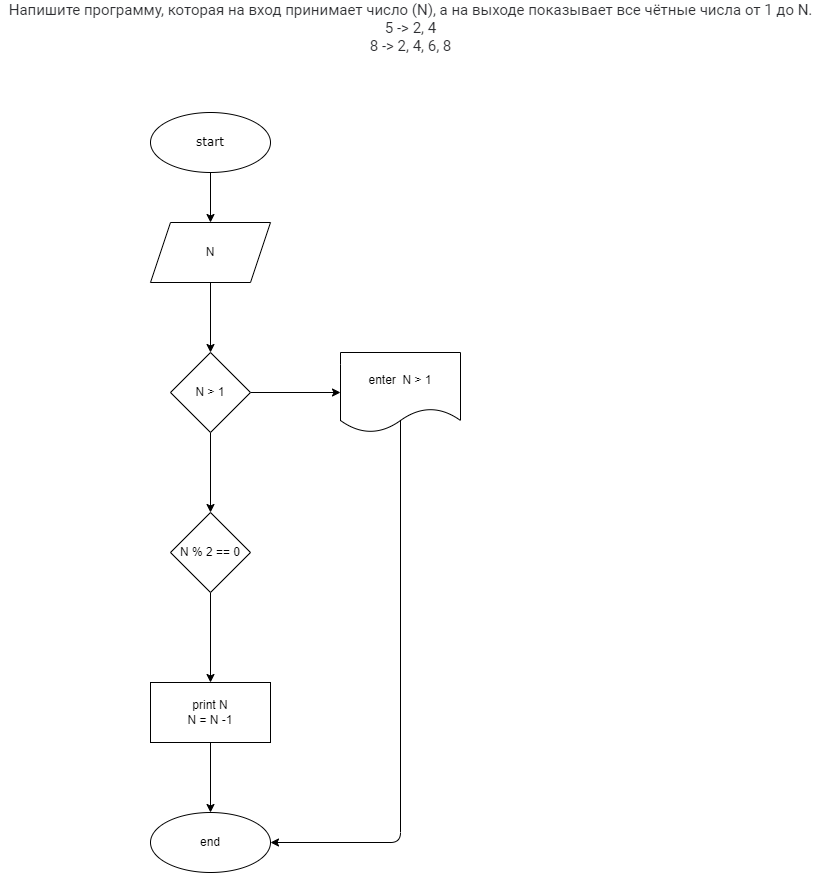

The diagram above was exported from draw.io. Its source (the exported page's mxGraphModel, read from the mxfile embedded in the PNG):
<mxGraphModel dx="1899" dy="1597" grid="1" gridSize="10" guides="1" tooltips="1" connect="1" arrows="1" fold="1" page="1" pageScale="1" pageWidth="827" pageHeight="1169" math="0" shadow="0">
  <root>
    <mxCell id="0" />
    <mxCell id="1" parent="0" />
    <mxCell id="2" value="&lt;p style=&quot;box-sizing: border-box ; margin: 0px ; color: rgb(44 , 45 , 48) ; font-family: &amp;#34;roboto&amp;#34; , &amp;#34;san francisco&amp;#34; , &amp;#34;helvetica neue&amp;#34; , &amp;#34;helvetica&amp;#34; , &amp;#34;arial&amp;#34; ; font-size: 15px ; background-color: rgb(255 , 255 , 255)&quot;&gt;Напишите программу, которая на вход принимает число (N), а на выходе показывает все чётные числа от 1 до N.&lt;/p&gt;&lt;p style=&quot;box-sizing: border-box ; margin: 0px ; color: rgb(44 , 45 , 48) ; font-family: &amp;#34;roboto&amp;#34; , &amp;#34;san francisco&amp;#34; , &amp;#34;helvetica neue&amp;#34; , &amp;#34;helvetica&amp;#34; , &amp;#34;arial&amp;#34; ; font-size: 15px ; background-color: rgb(255 , 255 , 255)&quot;&gt;5 -&amp;gt; 2, 4&lt;br style=&quot;box-sizing: border-box&quot;&gt;8 -&amp;gt; 2, 4, 6, 8&lt;/p&gt;" style="text;html=1;align=center;verticalAlign=middle;resizable=0;points=[];autosize=1;strokeColor=none;fillColor=none;" parent="1" vertex="1">
      <mxGeometry x="-400" y="-80" width="820" height="50" as="geometry" />
    </mxCell>
    <mxCell id="73" style="edgeStyle=none;html=1;exitX=0.5;exitY=1;exitDx=0;exitDy=0;entryX=0.5;entryY=0;entryDx=0;entryDy=0;" parent="1" source="3" edge="1">
      <mxGeometry relative="1" as="geometry">
        <mxPoint x="-190" y="140" as="targetPoint" />
      </mxGeometry>
    </mxCell>
    <mxCell id="3" value="start" style="ellipse;whiteSpace=wrap;html=1;fontFamily=Verdana;" parent="1" vertex="1">
      <mxGeometry x="-250" y="30" width="120" height="60" as="geometry" />
    </mxCell>
    <mxCell id="115" value="" style="edgeStyle=none;html=1;" edge="1" parent="1" source="113" target="114">
      <mxGeometry relative="1" as="geometry" />
    </mxCell>
    <mxCell id="113" value="N" style="shape=parallelogram;perimeter=parallelogramPerimeter;whiteSpace=wrap;html=1;fixedSize=1;" vertex="1" parent="1">
      <mxGeometry x="-250" y="140" width="120" height="60" as="geometry" />
    </mxCell>
    <mxCell id="117" value="" style="edgeStyle=none;html=1;" edge="1" parent="1" source="114" target="116">
      <mxGeometry relative="1" as="geometry" />
    </mxCell>
    <mxCell id="123" value="" style="edgeStyle=none;html=1;" edge="1" parent="1" source="114" target="122">
      <mxGeometry relative="1" as="geometry" />
    </mxCell>
    <mxCell id="114" value="N &amp;gt; 1" style="rhombus;whiteSpace=wrap;html=1;" vertex="1" parent="1">
      <mxGeometry x="-230" y="270" width="80" height="80" as="geometry" />
    </mxCell>
    <mxCell id="119" value="" style="edgeStyle=none;html=1;" edge="1" parent="1" source="116" target="118">
      <mxGeometry relative="1" as="geometry" />
    </mxCell>
    <mxCell id="116" value="N % 2 == 0" style="rhombus;whiteSpace=wrap;html=1;" vertex="1" parent="1">
      <mxGeometry x="-230" y="430" width="80" height="80" as="geometry" />
    </mxCell>
    <mxCell id="121" value="" style="edgeStyle=none;html=1;" edge="1" parent="1" source="118">
      <mxGeometry relative="1" as="geometry">
        <mxPoint x="-190" y="730" as="targetPoint" />
      </mxGeometry>
    </mxCell>
    <mxCell id="118" value="print N&lt;br&gt;N = N -1" style="whiteSpace=wrap;html=1;" vertex="1" parent="1">
      <mxGeometry x="-250" y="600" width="120" height="60" as="geometry" />
    </mxCell>
    <mxCell id="126" style="edgeStyle=none;html=1;exitX=0.5;exitY=0;exitDx=0;exitDy=0;entryX=1;entryY=0.5;entryDx=0;entryDy=0;" edge="1" parent="1" source="122" target="125">
      <mxGeometry relative="1" as="geometry">
        <Array as="points">
          <mxPoint y="760" />
        </Array>
      </mxGeometry>
    </mxCell>
    <mxCell id="122" value="enter&amp;nbsp; N &amp;gt; 1" style="shape=document;whiteSpace=wrap;html=1;boundedLbl=1;" vertex="1" parent="1">
      <mxGeometry x="-60" y="270" width="120" height="80" as="geometry" />
    </mxCell>
    <mxCell id="125" value="end" style="ellipse;whiteSpace=wrap;html=1;" vertex="1" parent="1">
      <mxGeometry x="-250" y="730" width="120" height="60" as="geometry" />
    </mxCell>
  </root>
</mxGraphModel>